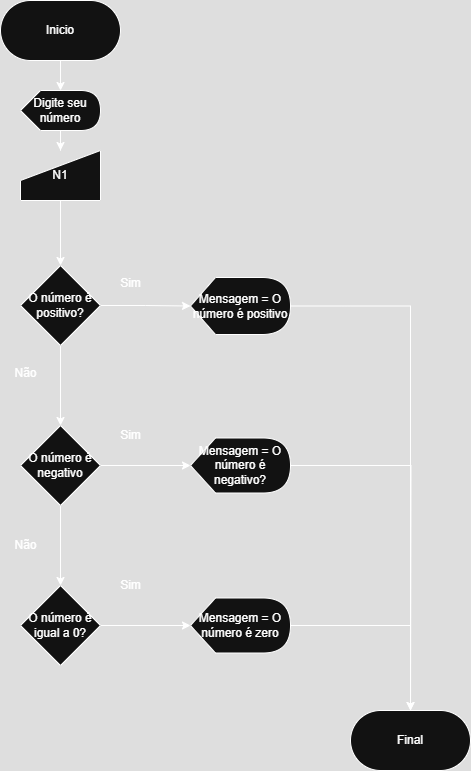

The diagram above was exported from draw.io. Its source (the exported page's mxGraphModel, read from the mxfile embedded in the PNG):
<mxGraphModel dx="1044" dy="562" grid="1" gridSize="10" guides="1" tooltips="1" connect="1" arrows="1" fold="1" page="1" pageScale="1" pageWidth="827" pageHeight="1169" math="0" shadow="0">
  <root>
    <mxCell id="0" />
    <mxCell id="1" parent="0" />
    <mxCell id="WJ1SD2874p0Rv0HL5fcH-3" value="" style="edgeStyle=orthogonalEdgeStyle;rounded=0;orthogonalLoop=1;jettySize=auto;html=1;" edge="1" parent="1" source="WJ1SD2874p0Rv0HL5fcH-1" target="WJ1SD2874p0Rv0HL5fcH-2">
      <mxGeometry relative="1" as="geometry" />
    </mxCell>
    <mxCell id="WJ1SD2874p0Rv0HL5fcH-1" value="Inicio" style="rounded=1;whiteSpace=wrap;html=1;arcSize=50;" vertex="1" parent="1">
      <mxGeometry x="150" y="120" width="120" height="60" as="geometry" />
    </mxCell>
    <mxCell id="dWFGbwngAFKXGVR8uLsu-2" value="" style="edgeStyle=orthogonalEdgeStyle;rounded=0;orthogonalLoop=1;jettySize=auto;html=1;" edge="1" parent="1" source="WJ1SD2874p0Rv0HL5fcH-2" target="dWFGbwngAFKXGVR8uLsu-1">
      <mxGeometry relative="1" as="geometry" />
    </mxCell>
    <mxCell id="WJ1SD2874p0Rv0HL5fcH-2" value="Digite seu número" style="shape=display;whiteSpace=wrap;html=1;" vertex="1" parent="1">
      <mxGeometry x="170" y="210" width="80" height="40" as="geometry" />
    </mxCell>
    <mxCell id="dWFGbwngAFKXGVR8uLsu-4" value="" style="edgeStyle=orthogonalEdgeStyle;rounded=0;orthogonalLoop=1;jettySize=auto;html=1;" edge="1" parent="1" source="dWFGbwngAFKXGVR8uLsu-1" target="dWFGbwngAFKXGVR8uLsu-3">
      <mxGeometry relative="1" as="geometry" />
    </mxCell>
    <mxCell id="dWFGbwngAFKXGVR8uLsu-1" value="N1" style="shape=manualInput;whiteSpace=wrap;html=1;" vertex="1" parent="1">
      <mxGeometry x="170" y="270" width="80" height="50" as="geometry" />
    </mxCell>
    <mxCell id="dWFGbwngAFKXGVR8uLsu-6" value="" style="edgeStyle=orthogonalEdgeStyle;rounded=0;orthogonalLoop=1;jettySize=auto;html=1;" edge="1" parent="1" source="dWFGbwngAFKXGVR8uLsu-3" target="dWFGbwngAFKXGVR8uLsu-5">
      <mxGeometry relative="1" as="geometry" />
    </mxCell>
    <mxCell id="dWFGbwngAFKXGVR8uLsu-16" value="" style="edgeStyle=orthogonalEdgeStyle;rounded=0;orthogonalLoop=1;jettySize=auto;html=1;" edge="1" parent="1" source="dWFGbwngAFKXGVR8uLsu-3" target="dWFGbwngAFKXGVR8uLsu-11">
      <mxGeometry relative="1" as="geometry" />
    </mxCell>
    <mxCell id="dWFGbwngAFKXGVR8uLsu-3" value="O número é positivo?" style="rhombus;whiteSpace=wrap;html=1;" vertex="1" parent="1">
      <mxGeometry x="170" y="385" width="80" height="80" as="geometry" />
    </mxCell>
    <mxCell id="dWFGbwngAFKXGVR8uLsu-8" value="" style="edgeStyle=orthogonalEdgeStyle;rounded=0;orthogonalLoop=1;jettySize=auto;html=1;" edge="1" parent="1" source="dWFGbwngAFKXGVR8uLsu-5" target="dWFGbwngAFKXGVR8uLsu-7">
      <mxGeometry relative="1" as="geometry" />
    </mxCell>
    <mxCell id="dWFGbwngAFKXGVR8uLsu-15" value="" style="edgeStyle=orthogonalEdgeStyle;rounded=0;orthogonalLoop=1;jettySize=auto;html=1;" edge="1" parent="1" source="dWFGbwngAFKXGVR8uLsu-5" target="dWFGbwngAFKXGVR8uLsu-12">
      <mxGeometry relative="1" as="geometry" />
    </mxCell>
    <mxCell id="dWFGbwngAFKXGVR8uLsu-5" value="O número é negativo" style="rhombus;whiteSpace=wrap;html=1;" vertex="1" parent="1">
      <mxGeometry x="170" y="545" width="80" height="80" as="geometry" />
    </mxCell>
    <mxCell id="dWFGbwngAFKXGVR8uLsu-14" value="" style="edgeStyle=orthogonalEdgeStyle;rounded=0;orthogonalLoop=1;jettySize=auto;html=1;" edge="1" parent="1" source="dWFGbwngAFKXGVR8uLsu-7" target="dWFGbwngAFKXGVR8uLsu-13">
      <mxGeometry relative="1" as="geometry" />
    </mxCell>
    <mxCell id="dWFGbwngAFKXGVR8uLsu-7" value="O número é igual a 0?" style="rhombus;whiteSpace=wrap;html=1;" vertex="1" parent="1">
      <mxGeometry x="170" y="705" width="80" height="80" as="geometry" />
    </mxCell>
    <mxCell id="dWFGbwngAFKXGVR8uLsu-9" value="Não" style="text;html=1;align=center;verticalAlign=middle;resizable=0;points=[];autosize=1;strokeColor=none;fillColor=none;" vertex="1" parent="1">
      <mxGeometry x="150" y="478" width="50" height="30" as="geometry" />
    </mxCell>
    <mxCell id="dWFGbwngAFKXGVR8uLsu-10" value="Não" style="text;html=1;align=center;verticalAlign=middle;resizable=0;points=[];autosize=1;strokeColor=none;fillColor=none;" vertex="1" parent="1">
      <mxGeometry x="150" y="650" width="50" height="30" as="geometry" />
    </mxCell>
    <mxCell id="dWFGbwngAFKXGVR8uLsu-24" style="edgeStyle=orthogonalEdgeStyle;rounded=0;orthogonalLoop=1;jettySize=auto;html=1;exitX=1;exitY=0.5;exitDx=0;exitDy=0;exitPerimeter=0;entryX=0.5;entryY=0;entryDx=0;entryDy=0;" edge="1" parent="1" source="dWFGbwngAFKXGVR8uLsu-11" target="dWFGbwngAFKXGVR8uLsu-21">
      <mxGeometry relative="1" as="geometry" />
    </mxCell>
    <mxCell id="dWFGbwngAFKXGVR8uLsu-11" value="Mensagem = O número é positivo" style="shape=display;whiteSpace=wrap;html=1;" vertex="1" parent="1">
      <mxGeometry x="340" y="397" width="100" height="57" as="geometry" />
    </mxCell>
    <mxCell id="dWFGbwngAFKXGVR8uLsu-23" style="edgeStyle=orthogonalEdgeStyle;rounded=0;orthogonalLoop=1;jettySize=auto;html=1;exitX=1;exitY=0.5;exitDx=0;exitDy=0;exitPerimeter=0;" edge="1" parent="1" source="dWFGbwngAFKXGVR8uLsu-12">
      <mxGeometry relative="1" as="geometry">
        <mxPoint x="560" y="840" as="targetPoint" />
      </mxGeometry>
    </mxCell>
    <mxCell id="dWFGbwngAFKXGVR8uLsu-12" value="Mensagem = O número é negativo?" style="shape=display;whiteSpace=wrap;html=1;" vertex="1" parent="1">
      <mxGeometry x="340" y="557.5" width="100" height="55" as="geometry" />
    </mxCell>
    <mxCell id="dWFGbwngAFKXGVR8uLsu-22" style="edgeStyle=orthogonalEdgeStyle;rounded=0;orthogonalLoop=1;jettySize=auto;html=1;exitX=1;exitY=0.5;exitDx=0;exitDy=0;exitPerimeter=0;entryX=0.5;entryY=0;entryDx=0;entryDy=0;" edge="1" parent="1" source="dWFGbwngAFKXGVR8uLsu-13" target="dWFGbwngAFKXGVR8uLsu-21">
      <mxGeometry relative="1" as="geometry" />
    </mxCell>
    <mxCell id="dWFGbwngAFKXGVR8uLsu-13" value="Mensagem = O número é zero" style="shape=display;whiteSpace=wrap;html=1;" vertex="1" parent="1">
      <mxGeometry x="340" y="717.5" width="100" height="55" as="geometry" />
    </mxCell>
    <mxCell id="dWFGbwngAFKXGVR8uLsu-18" value="Sim" style="text;html=1;align=center;verticalAlign=middle;resizable=0;points=[];autosize=1;strokeColor=none;fillColor=none;" vertex="1" parent="1">
      <mxGeometry x="260" y="388" width="40" height="30" as="geometry" />
    </mxCell>
    <mxCell id="dWFGbwngAFKXGVR8uLsu-19" value="Sim" style="text;html=1;align=center;verticalAlign=middle;resizable=0;points=[];autosize=1;strokeColor=none;fillColor=none;" vertex="1" parent="1">
      <mxGeometry x="260" y="540" width="40" height="30" as="geometry" />
    </mxCell>
    <mxCell id="dWFGbwngAFKXGVR8uLsu-20" value="Sim" style="text;html=1;align=center;verticalAlign=middle;resizable=0;points=[];autosize=1;strokeColor=none;fillColor=none;" vertex="1" parent="1">
      <mxGeometry x="260" y="690" width="40" height="30" as="geometry" />
    </mxCell>
    <mxCell id="dWFGbwngAFKXGVR8uLsu-21" value="Final" style="rounded=1;whiteSpace=wrap;html=1;arcSize=50;" vertex="1" parent="1">
      <mxGeometry x="500" y="830" width="120" height="60" as="geometry" />
    </mxCell>
  </root>
</mxGraphModel>